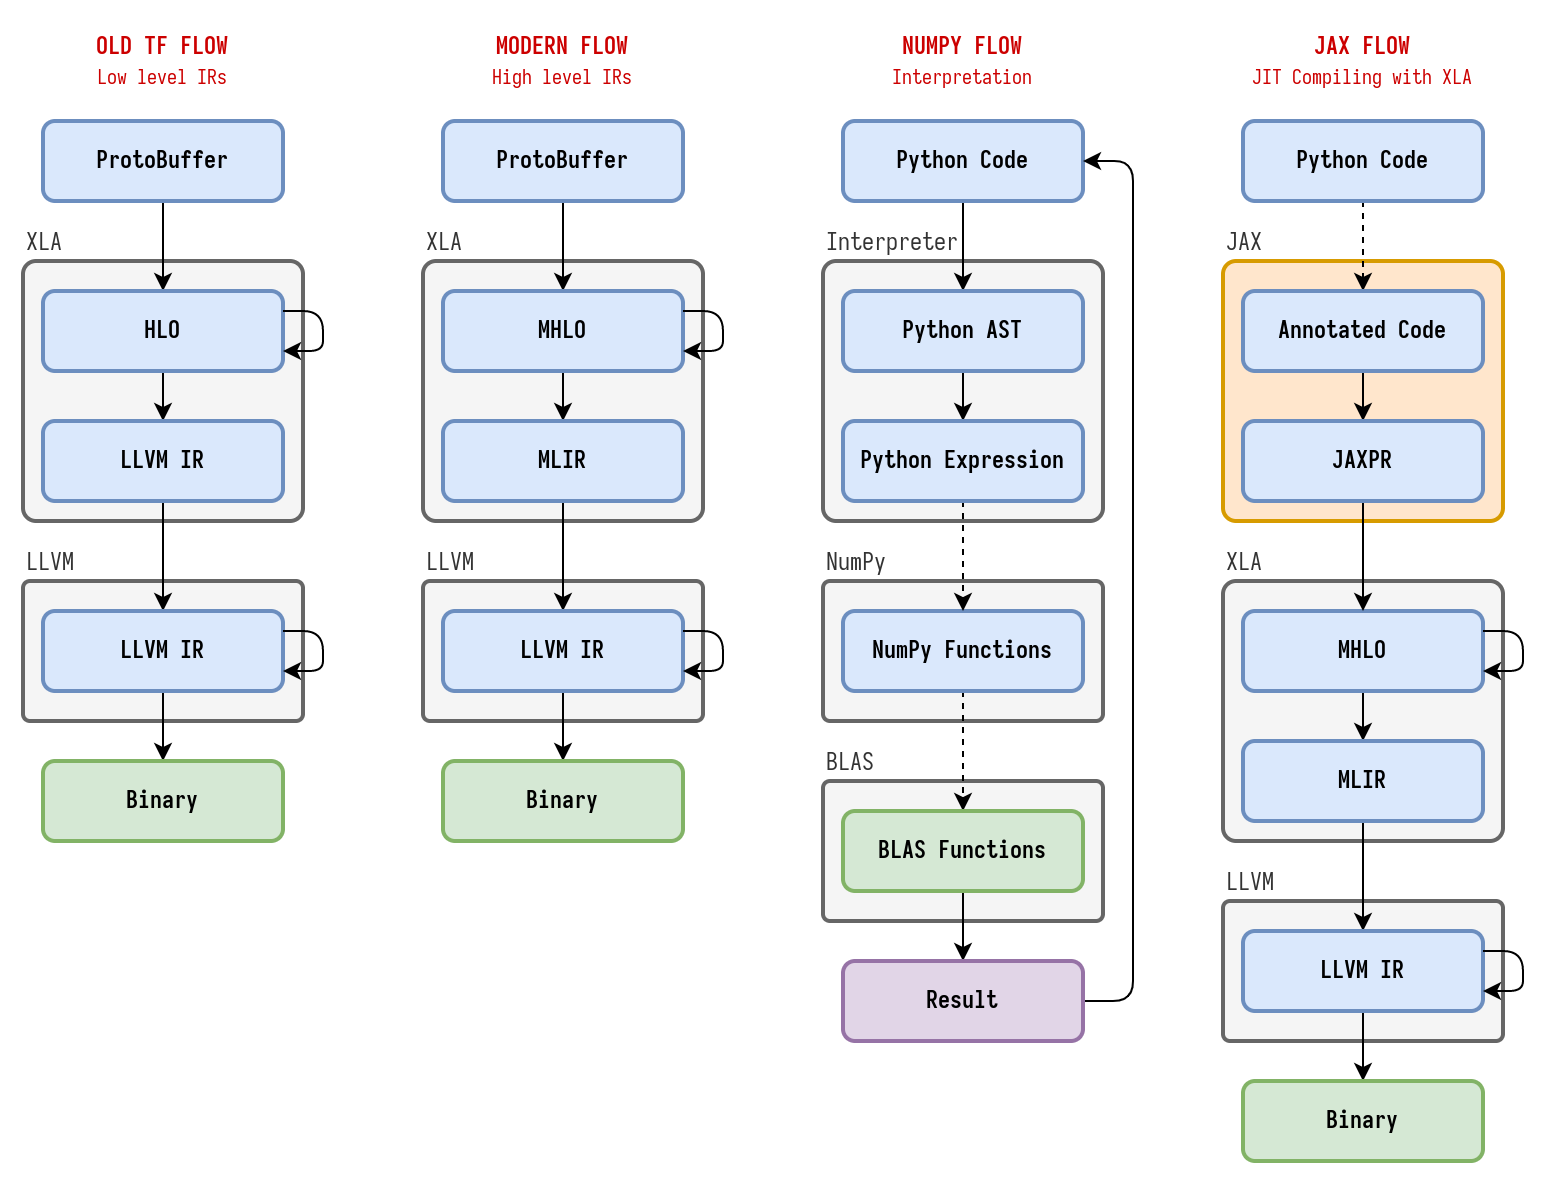

The diagram above was exported from draw.io. Its source (the exported page's mxGraphModel, read from the mxfile embedded in the PNG):
<mxGraphModel dx="1872" dy="919" grid="1" gridSize="10" guides="1" tooltips="1" connect="1" arrows="1" fold="1" page="1" pageScale="1" pageWidth="1600" pageHeight="900" math="0" shadow="0">
  <root>
    <mxCell id="0" />
    <mxCell id="1" parent="0" />
    <mxCell id="2" value="JAX" style="rounded=1;whiteSpace=wrap;html=1;fontStyle=0;fontFamily=Iosevka Term;strokeWidth=2;fillColor=#ffe6cc;strokeColor=#d79b00;arcSize=5;align=left;spacingTop=-23;verticalAlign=top;glass=0;shadow=0;sketch=0;fontColor=#333333;" vertex="1" parent="1">
      <mxGeometry x="1025" y="280" width="140" height="130" as="geometry" />
    </mxCell>
    <mxCell id="3" value="LLVM" style="rounded=1;whiteSpace=wrap;html=1;fontStyle=0;fontFamily=Iosevka Term;strokeWidth=2;fillColor=#f5f5f5;fontColor=#333333;strokeColor=#666666;arcSize=5;align=left;spacingTop=-23;verticalAlign=top;" vertex="1" parent="1">
      <mxGeometry x="425" y="440" width="140" height="70" as="geometry" />
    </mxCell>
    <mxCell id="4" value="XLA" style="rounded=1;whiteSpace=wrap;html=1;fontStyle=0;fontFamily=Iosevka Term;strokeWidth=2;fillColor=#f5f5f5;fontColor=#333333;strokeColor=#666666;arcSize=5;align=left;spacingTop=-23;verticalAlign=top;" vertex="1" parent="1">
      <mxGeometry x="425" y="280" width="140" height="130" as="geometry" />
    </mxCell>
    <mxCell id="5" value="LLVM" style="rounded=1;whiteSpace=wrap;html=1;fontStyle=0;fontFamily=Iosevka Term;strokeWidth=2;fillColor=#f5f5f5;fontColor=#333333;strokeColor=#666666;arcSize=5;align=left;spacingTop=-23;verticalAlign=top;" vertex="1" parent="1">
      <mxGeometry x="625" y="440" width="140" height="70" as="geometry" />
    </mxCell>
    <mxCell id="6" value="XLA" style="rounded=1;whiteSpace=wrap;html=1;fontStyle=0;fontFamily=Iosevka Term;strokeWidth=2;fillColor=#f5f5f5;fontColor=#333333;strokeColor=#666666;arcSize=5;align=left;spacingTop=-23;verticalAlign=top;" vertex="1" parent="1">
      <mxGeometry x="625" y="280" width="140" height="130" as="geometry" />
    </mxCell>
    <mxCell id="7" value="BLAS" style="rounded=1;whiteSpace=wrap;html=1;fontStyle=0;fontFamily=Iosevka Term;strokeWidth=2;fillColor=#f5f5f5;fontColor=#333333;strokeColor=#666666;arcSize=5;align=left;spacingTop=-23;verticalAlign=top;" vertex="1" parent="1">
      <mxGeometry x="825" y="540" width="140" height="70" as="geometry" />
    </mxCell>
    <mxCell id="8" value="NumPy" style="rounded=1;whiteSpace=wrap;html=1;fontStyle=0;fontFamily=Iosevka Term;strokeWidth=2;fillColor=#f5f5f5;fontColor=#333333;strokeColor=#666666;arcSize=5;align=left;spacingTop=-23;verticalAlign=top;" vertex="1" parent="1">
      <mxGeometry x="825" y="440" width="140" height="70" as="geometry" />
    </mxCell>
    <mxCell id="9" value="Interpreter" style="rounded=1;whiteSpace=wrap;html=1;fontStyle=0;fontFamily=Iosevka Term;strokeWidth=2;fillColor=#f5f5f5;strokeColor=#666666;arcSize=5;align=left;spacingTop=-23;verticalAlign=top;fontColor=#333333;" vertex="1" parent="1">
      <mxGeometry x="825" y="280" width="140" height="130" as="geometry" />
    </mxCell>
    <mxCell id="10" value="LLVM" style="rounded=1;whiteSpace=wrap;html=1;fontStyle=0;fontFamily=Iosevka Term;strokeWidth=2;fillColor=#f5f5f5;fontColor=#333333;strokeColor=#666666;arcSize=5;align=left;spacingTop=-23;verticalAlign=top;" vertex="1" parent="1">
      <mxGeometry x="1025" y="600" width="140" height="70" as="geometry" />
    </mxCell>
    <mxCell id="11" value="XLA" style="rounded=1;whiteSpace=wrap;html=1;fontStyle=0;fontFamily=Iosevka Term;strokeWidth=2;fillColor=#f5f5f5;fontColor=#333333;strokeColor=#666666;arcSize=5;align=left;spacingTop=-23;verticalAlign=top;" vertex="1" parent="1">
      <mxGeometry x="1025" y="440" width="140" height="130" as="geometry" />
    </mxCell>
    <mxCell id="12" style="edgeStyle=orthogonalEdgeStyle;rounded=0;orthogonalLoop=1;jettySize=auto;html=1;fontFamily=Iosevka Term;fontSize=10;fontColor=#CC0000;" edge="1" source="13" target="15" parent="1">
      <mxGeometry relative="1" as="geometry" />
    </mxCell>
    <mxCell id="13" value="ProtoBuffer" style="rounded=1;whiteSpace=wrap;html=1;fontStyle=1;fontFamily=Iosevka Term;strokeWidth=2;fillColor=#dae8fc;strokeColor=#6c8ebf;" vertex="1" parent="1">
      <mxGeometry x="435" y="210" width="120" height="40" as="geometry" />
    </mxCell>
    <mxCell id="14" style="edgeStyle=orthogonalEdgeStyle;rounded=0;orthogonalLoop=1;jettySize=auto;html=1;fontFamily=Iosevka Term;fontSize=10;fontColor=#CC0000;" edge="1" source="15" target="17" parent="1">
      <mxGeometry relative="1" as="geometry" />
    </mxCell>
    <mxCell id="15" value="HLO" style="rounded=1;whiteSpace=wrap;html=1;fontStyle=1;fontFamily=Iosevka Term;strokeWidth=2;fillColor=#dae8fc;strokeColor=#6c8ebf;" vertex="1" parent="1">
      <mxGeometry x="435" y="295" width="120" height="40" as="geometry" />
    </mxCell>
    <mxCell id="16" style="edgeStyle=orthogonalEdgeStyle;rounded=0;orthogonalLoop=1;jettySize=auto;html=1;fontFamily=Iosevka Term;fontSize=10;fontColor=#CC0000;" edge="1" source="17" target="19" parent="1">
      <mxGeometry relative="1" as="geometry" />
    </mxCell>
    <mxCell id="17" value="LLVM IR" style="rounded=1;whiteSpace=wrap;html=1;fontStyle=1;fontFamily=Iosevka Term;strokeWidth=2;fillColor=#dae8fc;strokeColor=#6c8ebf;" vertex="1" parent="1">
      <mxGeometry x="435" y="360" width="120" height="40" as="geometry" />
    </mxCell>
    <mxCell id="18" style="edgeStyle=orthogonalEdgeStyle;rounded=0;orthogonalLoop=1;jettySize=auto;html=1;fontFamily=Iosevka Term;fontSize=10;fontColor=#CC0000;" edge="1" source="19" target="20" parent="1">
      <mxGeometry relative="1" as="geometry" />
    </mxCell>
    <mxCell id="19" value="LLVM IR" style="rounded=1;whiteSpace=wrap;html=1;fontStyle=1;fontFamily=Iosevka Term;strokeWidth=2;fillColor=#dae8fc;strokeColor=#6c8ebf;" vertex="1" parent="1">
      <mxGeometry x="435" y="455" width="120" height="40" as="geometry" />
    </mxCell>
    <mxCell id="20" value="Binary" style="rounded=1;whiteSpace=wrap;html=1;fontStyle=1;fontFamily=Iosevka Term;strokeWidth=2;fillColor=#d5e8d4;strokeColor=#82b366;" vertex="1" parent="1">
      <mxGeometry x="435" y="530" width="120" height="40" as="geometry" />
    </mxCell>
    <mxCell id="21" style="edgeStyle=orthogonalEdgeStyle;rounded=1;orthogonalLoop=1;jettySize=auto;html=1;fontFamily=Iosevka Term;fontSize=10;fontColor=#CC0000;" edge="1" source="15" target="15" parent="1">
      <mxGeometry relative="1" as="geometry" />
    </mxCell>
    <mxCell id="22" style="edgeStyle=orthogonalEdgeStyle;rounded=1;orthogonalLoop=1;jettySize=auto;html=1;fontFamily=Iosevka Term;fontSize=10;fontColor=#CC0000;" edge="1" source="19" target="19" parent="1">
      <mxGeometry relative="1" as="geometry" />
    </mxCell>
    <mxCell id="23" style="edgeStyle=orthogonalEdgeStyle;rounded=0;orthogonalLoop=1;jettySize=auto;html=1;fontFamily=Iosevka Term;fontSize=10;fontColor=#CC0000;" edge="1" source="24" target="26" parent="1">
      <mxGeometry relative="1" as="geometry" />
    </mxCell>
    <mxCell id="24" value="ProtoBuffer" style="rounded=1;whiteSpace=wrap;html=1;fontStyle=1;fontFamily=Iosevka Term;strokeWidth=2;fillColor=#dae8fc;strokeColor=#6c8ebf;" vertex="1" parent="1">
      <mxGeometry x="635" y="210" width="120" height="40" as="geometry" />
    </mxCell>
    <mxCell id="25" style="edgeStyle=orthogonalEdgeStyle;rounded=0;orthogonalLoop=1;jettySize=auto;html=1;fontFamily=Iosevka Term;fontSize=10;fontColor=#CC0000;" edge="1" source="26" target="28" parent="1">
      <mxGeometry relative="1" as="geometry" />
    </mxCell>
    <mxCell id="26" value="MHLO" style="rounded=1;whiteSpace=wrap;html=1;fontStyle=1;fontFamily=Iosevka Term;strokeWidth=2;fillColor=#dae8fc;strokeColor=#6c8ebf;" vertex="1" parent="1">
      <mxGeometry x="635" y="295" width="120" height="40" as="geometry" />
    </mxCell>
    <mxCell id="27" style="edgeStyle=orthogonalEdgeStyle;rounded=0;orthogonalLoop=1;jettySize=auto;html=1;fontFamily=Iosevka Term;fontSize=10;fontColor=#CC0000;" edge="1" source="28" target="30" parent="1">
      <mxGeometry relative="1" as="geometry" />
    </mxCell>
    <mxCell id="28" value="MLIR" style="rounded=1;whiteSpace=wrap;html=1;fontStyle=1;fontFamily=Iosevka Term;strokeWidth=2;fillColor=#dae8fc;strokeColor=#6c8ebf;" vertex="1" parent="1">
      <mxGeometry x="635" y="360" width="120" height="40" as="geometry" />
    </mxCell>
    <mxCell id="29" style="edgeStyle=orthogonalEdgeStyle;rounded=0;orthogonalLoop=1;jettySize=auto;html=1;fontFamily=Iosevka Term;fontSize=10;fontColor=#CC0000;" edge="1" source="30" target="31" parent="1">
      <mxGeometry relative="1" as="geometry" />
    </mxCell>
    <mxCell id="30" value="LLVM IR" style="rounded=1;whiteSpace=wrap;html=1;fontStyle=1;fontFamily=Iosevka Term;strokeWidth=2;fillColor=#dae8fc;strokeColor=#6c8ebf;" vertex="1" parent="1">
      <mxGeometry x="635" y="455" width="120" height="40" as="geometry" />
    </mxCell>
    <mxCell id="31" value="Binary" style="rounded=1;whiteSpace=wrap;html=1;fontStyle=1;fontFamily=Iosevka Term;strokeWidth=2;fillColor=#d5e8d4;strokeColor=#82b366;" vertex="1" parent="1">
      <mxGeometry x="635" y="530" width="120" height="40" as="geometry" />
    </mxCell>
    <mxCell id="32" style="edgeStyle=orthogonalEdgeStyle;rounded=1;orthogonalLoop=1;jettySize=auto;html=1;fontFamily=Iosevka Term;fontSize=10;fontColor=#CC0000;" edge="1" source="26" target="26" parent="1">
      <mxGeometry relative="1" as="geometry" />
    </mxCell>
    <mxCell id="33" style="edgeStyle=orthogonalEdgeStyle;rounded=1;orthogonalLoop=1;jettySize=auto;html=1;fontFamily=Iosevka Term;fontSize=10;fontColor=#CC0000;" edge="1" source="30" target="30" parent="1">
      <mxGeometry relative="1" as="geometry" />
    </mxCell>
    <mxCell id="34" value="OLD TF FLOW&lt;br&gt;&lt;span style=&quot;font-weight: normal&quot;&gt;&lt;font style=&quot;font-size: 10px&quot;&gt;Low level IRs&lt;/font&gt;&lt;/span&gt;" style="text;html=1;strokeColor=none;fillColor=none;align=center;verticalAlign=middle;whiteSpace=wrap;rounded=0;fontFamily=Iosevka Term;fontStyle=1;fontColor=#CC0000;" vertex="1" parent="1">
      <mxGeometry x="435" y="160" width="120" height="40" as="geometry" />
    </mxCell>
    <mxCell id="35" value="MODERN FLOW&lt;br&gt;&lt;span style=&quot;font-weight: normal&quot;&gt;&lt;font style=&quot;font-size: 10px&quot;&gt;High level IRs&lt;/font&gt;&lt;/span&gt;" style="text;html=1;strokeColor=none;fillColor=none;align=center;verticalAlign=middle;whiteSpace=wrap;rounded=0;fontFamily=Iosevka Term;fontStyle=1;fontColor=#CC0000;" vertex="1" parent="1">
      <mxGeometry x="635" y="160" width="120" height="40" as="geometry" />
    </mxCell>
    <mxCell id="36" style="edgeStyle=orthogonalEdgeStyle;rounded=0;orthogonalLoop=1;jettySize=auto;html=1;fontFamily=Iosevka Term;fontSize=10;fontColor=#CC0000;" edge="1" source="37" target="46" parent="1">
      <mxGeometry relative="1" as="geometry" />
    </mxCell>
    <mxCell id="37" value="Python Code" style="rounded=1;whiteSpace=wrap;html=1;fontStyle=1;fontFamily=Iosevka Term;strokeWidth=2;fillColor=#dae8fc;strokeColor=#6c8ebf;" vertex="1" parent="1">
      <mxGeometry x="835" y="210" width="120" height="40" as="geometry" />
    </mxCell>
    <mxCell id="38" style="edgeStyle=orthogonalEdgeStyle;rounded=0;orthogonalLoop=1;jettySize=auto;html=1;fontFamily=Iosevka Term;fontSize=10;fontColor=#CC0000;dashed=1;" edge="1" source="39" target="41" parent="1">
      <mxGeometry relative="1" as="geometry" />
    </mxCell>
    <mxCell id="39" value="NumPy Functions" style="rounded=1;whiteSpace=wrap;html=1;fontStyle=1;fontFamily=Iosevka Term;strokeWidth=2;fillColor=#dae8fc;strokeColor=#6c8ebf;" vertex="1" parent="1">
      <mxGeometry x="835" y="455" width="120" height="40" as="geometry" />
    </mxCell>
    <mxCell id="40" style="edgeStyle=orthogonalEdgeStyle;rounded=0;orthogonalLoop=1;jettySize=auto;html=1;fontFamily=Iosevka Term;fontSize=10;fontColor=#CC0000;" edge="1" source="41" target="43" parent="1">
      <mxGeometry relative="1" as="geometry" />
    </mxCell>
    <mxCell id="41" value="BLAS Functions" style="rounded=1;whiteSpace=wrap;html=1;fontStyle=1;fontFamily=Iosevka Term;strokeWidth=2;fillColor=#d5e8d4;strokeColor=#82b366;" vertex="1" parent="1">
      <mxGeometry x="835" y="555" width="120" height="40" as="geometry" />
    </mxCell>
    <mxCell id="42" style="edgeStyle=orthogonalEdgeStyle;rounded=1;orthogonalLoop=1;jettySize=auto;html=1;exitX=1;exitY=0.5;exitDx=0;exitDy=0;entryX=1;entryY=0.5;entryDx=0;entryDy=0;fontFamily=Iosevka Term;fontSize=10;fontColor=#CC0000;shadow=0;jumpStyle=none;" edge="1" source="43" target="37" parent="1">
      <mxGeometry relative="1" as="geometry">
        <Array as="points">
          <mxPoint x="980" y="650" />
          <mxPoint x="980" y="230" />
        </Array>
      </mxGeometry>
    </mxCell>
    <mxCell id="43" value="Result" style="rounded=1;whiteSpace=wrap;html=1;fontStyle=1;fontFamily=Iosevka Term;strokeWidth=2;fillColor=#e1d5e7;strokeColor=#9673a6;" vertex="1" parent="1">
      <mxGeometry x="835" y="630" width="120" height="40" as="geometry" />
    </mxCell>
    <mxCell id="44" value="NUMPY FLOW&lt;br&gt;&lt;span style=&quot;font-weight: normal&quot;&gt;&lt;font style=&quot;font-size: 10px&quot;&gt;Interpretation&lt;/font&gt;&lt;/span&gt;" style="text;html=1;strokeColor=none;fillColor=none;align=center;verticalAlign=middle;whiteSpace=wrap;rounded=0;fontFamily=Iosevka Term;fontStyle=1;fontColor=#CC0000;" vertex="1" parent="1">
      <mxGeometry x="835" y="160" width="120" height="40" as="geometry" />
    </mxCell>
    <mxCell id="45" style="edgeStyle=orthogonalEdgeStyle;rounded=0;orthogonalLoop=1;jettySize=auto;html=1;fontFamily=Iosevka Term;fontSize=10;fontColor=#CC0000;" edge="1" source="46" target="48" parent="1">
      <mxGeometry relative="1" as="geometry" />
    </mxCell>
    <mxCell id="46" value="Python AST" style="rounded=1;whiteSpace=wrap;html=1;fontStyle=1;fontFamily=Iosevka Term;strokeWidth=2;fillColor=#dae8fc;strokeColor=#6c8ebf;" vertex="1" parent="1">
      <mxGeometry x="835" y="295" width="120" height="40" as="geometry" />
    </mxCell>
    <mxCell id="47" style="edgeStyle=orthogonalEdgeStyle;rounded=0;orthogonalLoop=1;jettySize=auto;html=1;fontFamily=Iosevka Term;fontSize=10;fontColor=#CC0000;dashed=1;" edge="1" source="48" target="39" parent="1">
      <mxGeometry relative="1" as="geometry" />
    </mxCell>
    <mxCell id="48" value="Python Expression" style="rounded=1;whiteSpace=wrap;html=1;fontStyle=1;fontFamily=Iosevka Term;strokeWidth=2;fillColor=#dae8fc;strokeColor=#6c8ebf;" vertex="1" parent="1">
      <mxGeometry x="835" y="360" width="120" height="40" as="geometry" />
    </mxCell>
    <mxCell id="49" style="edgeStyle=orthogonalEdgeStyle;rounded=0;orthogonalLoop=1;jettySize=auto;html=1;fontFamily=Iosevka Term;fontSize=10;fontColor=#CC0000;dashed=1;jumpStyle=none;" edge="1" source="50" target="62" parent="1">
      <mxGeometry relative="1" as="geometry" />
    </mxCell>
    <mxCell id="50" value="Python Code" style="rounded=1;whiteSpace=wrap;html=1;fontStyle=1;fontFamily=Iosevka Term;strokeWidth=2;fillColor=#dae8fc;strokeColor=#6c8ebf;" vertex="1" parent="1">
      <mxGeometry x="1035" y="210" width="120" height="40" as="geometry" />
    </mxCell>
    <mxCell id="51" style="edgeStyle=orthogonalEdgeStyle;rounded=0;orthogonalLoop=1;jettySize=auto;html=1;fontFamily=Iosevka Term;fontSize=10;fontColor=#CC0000;" edge="1" source="52" target="54" parent="1">
      <mxGeometry relative="1" as="geometry" />
    </mxCell>
    <mxCell id="52" value="MHLO" style="rounded=1;whiteSpace=wrap;html=1;fontStyle=1;fontFamily=Iosevka Term;strokeWidth=2;fillColor=#dae8fc;strokeColor=#6c8ebf;" vertex="1" parent="1">
      <mxGeometry x="1035" y="455" width="120" height="40" as="geometry" />
    </mxCell>
    <mxCell id="53" style="edgeStyle=orthogonalEdgeStyle;rounded=0;orthogonalLoop=1;jettySize=auto;html=1;fontFamily=Iosevka Term;fontSize=10;fontColor=#CC0000;" edge="1" source="54" target="56" parent="1">
      <mxGeometry relative="1" as="geometry" />
    </mxCell>
    <mxCell id="54" value="MLIR" style="rounded=1;whiteSpace=wrap;html=1;fontStyle=1;fontFamily=Iosevka Term;strokeWidth=2;fillColor=#dae8fc;strokeColor=#6c8ebf;" vertex="1" parent="1">
      <mxGeometry x="1035" y="520" width="120" height="40" as="geometry" />
    </mxCell>
    <mxCell id="55" style="edgeStyle=orthogonalEdgeStyle;rounded=0;orthogonalLoop=1;jettySize=auto;html=1;fontFamily=Iosevka Term;fontSize=10;fontColor=#CC0000;" edge="1" source="56" target="57" parent="1">
      <mxGeometry relative="1" as="geometry" />
    </mxCell>
    <mxCell id="56" value="LLVM IR" style="rounded=1;whiteSpace=wrap;html=1;fontStyle=1;fontFamily=Iosevka Term;strokeWidth=2;fillColor=#dae8fc;strokeColor=#6c8ebf;" vertex="1" parent="1">
      <mxGeometry x="1035" y="615" width="120" height="40" as="geometry" />
    </mxCell>
    <mxCell id="57" value="Binary" style="rounded=1;whiteSpace=wrap;html=1;fontStyle=1;fontFamily=Iosevka Term;strokeWidth=2;fillColor=#d5e8d4;strokeColor=#82b366;" vertex="1" parent="1">
      <mxGeometry x="1035" y="690" width="120" height="40" as="geometry" />
    </mxCell>
    <mxCell id="58" style="edgeStyle=orthogonalEdgeStyle;rounded=1;orthogonalLoop=1;jettySize=auto;html=1;fontFamily=Iosevka Term;fontSize=10;fontColor=#CC0000;" edge="1" source="52" target="52" parent="1">
      <mxGeometry relative="1" as="geometry" />
    </mxCell>
    <mxCell id="59" style="edgeStyle=orthogonalEdgeStyle;rounded=1;orthogonalLoop=1;jettySize=auto;html=1;fontFamily=Iosevka Term;fontSize=10;fontColor=#CC0000;" edge="1" source="56" target="56" parent="1">
      <mxGeometry relative="1" as="geometry" />
    </mxCell>
    <mxCell id="60" value="JAX FLOW&lt;br&gt;&lt;span style=&quot;font-weight: normal&quot;&gt;&lt;font style=&quot;font-size: 10px&quot;&gt;JIT Compiling with XLA&lt;/font&gt;&lt;/span&gt;" style="text;html=1;strokeColor=none;fillColor=none;align=center;verticalAlign=middle;whiteSpace=wrap;rounded=0;fontFamily=Iosevka Term;fontStyle=1;fontColor=#CC0000;" vertex="1" parent="1">
      <mxGeometry x="1035" y="160" width="120" height="40" as="geometry" />
    </mxCell>
    <mxCell id="61" style="edgeStyle=orthogonalEdgeStyle;rounded=0;orthogonalLoop=1;jettySize=auto;html=1;fontFamily=Iosevka Term;fontSize=10;fontColor=#CC0000;" edge="1" source="62" target="64" parent="1">
      <mxGeometry relative="1" as="geometry" />
    </mxCell>
    <mxCell id="62" value="Annotated Code" style="rounded=1;whiteSpace=wrap;html=1;fontStyle=1;fontFamily=Iosevka Term;strokeWidth=2;fillColor=#dae8fc;strokeColor=#6c8ebf;" vertex="1" parent="1">
      <mxGeometry x="1035" y="295" width="120" height="40" as="geometry" />
    </mxCell>
    <mxCell id="63" style="edgeStyle=orthogonalEdgeStyle;rounded=0;orthogonalLoop=1;jettySize=auto;html=1;fontFamily=Iosevka Term;fontSize=10;fontColor=#CC0000;" edge="1" source="64" target="52" parent="1">
      <mxGeometry relative="1" as="geometry" />
    </mxCell>
    <mxCell id="64" value="JAXPR" style="rounded=1;whiteSpace=wrap;html=1;fontStyle=1;fontFamily=Iosevka Term;strokeWidth=2;fillColor=#dae8fc;strokeColor=#6c8ebf;" vertex="1" parent="1">
      <mxGeometry x="1035" y="360" width="120" height="40" as="geometry" />
    </mxCell>
  </root>
</mxGraphModel>